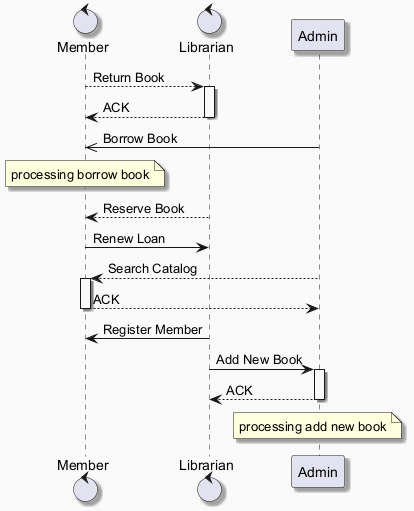

The diagram above was rendered by PlantUML. Its source (embedded in the PNG):
@startuml
skinparam backgroundColor #FAFAFA
skinparam classBackgroundColor #FFF3E0
skinparam classBorderColor #E65100
skinparam shadowing true
control "Member" as M
control "Librarian" as L
participant "Admin" as A
M --> L : Return Book
activate L
L --> M : ACK
deactivate L
A ->> M : Borrow Book
note over M : processing borrow book
L --> M : Reserve Book
M -> L : Renew Loan
A --> M : Search Catalog
activate M
M --> A : ACK
deactivate M
L -> M : Register Member
L -> A : Add New Book
activate A
A --> L : ACK
deactivate A
note over A : processing add new book
@enduml